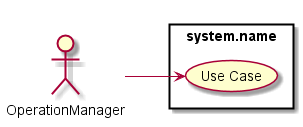

The diagram above was rendered by PlantUML. Its source (embedded in the PNG):
@startuml

left to right direction

:OperationManager: as Actor

rectangle "system.name" {
    (Use Case) as U1
}

Actor --> U1

@enduml